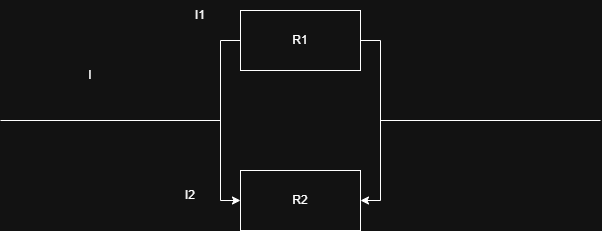

The diagram above was exported from draw.io. Its source (the exported page's mxGraphModel, read from the mxfile embedded in the PNG):
<mxGraphModel dx="1042" dy="626" grid="1" gridSize="10" guides="1" tooltips="1" connect="1" arrows="1" fold="1" page="1" pageScale="1" pageWidth="850" pageHeight="1100" math="0" shadow="0">
  <root>
    <mxCell id="0" />
    <mxCell id="1" parent="0" />
    <mxCell id="KIlG2-uTRCjTBC0kk7AE-3" edge="1" parent="1" source="KIlG2-uTRCjTBC0kk7AE-1" style="edgeStyle=orthogonalEdgeStyle;rounded=0;orthogonalLoop=1;jettySize=auto;html=1;exitX=0;exitY=0.5;exitDx=0;exitDy=0;entryX=0;entryY=0.5;entryDx=0;entryDy=0;" target="KIlG2-uTRCjTBC0kk7AE-2">
      <mxGeometry relative="1" as="geometry" />
    </mxCell>
    <mxCell id="KIlG2-uTRCjTBC0kk7AE-4" edge="1" parent="1" source="KIlG2-uTRCjTBC0kk7AE-1" style="edgeStyle=orthogonalEdgeStyle;rounded=0;orthogonalLoop=1;jettySize=auto;html=1;exitX=1;exitY=0.5;exitDx=0;exitDy=0;entryX=1;entryY=0.5;entryDx=0;entryDy=0;" target="KIlG2-uTRCjTBC0kk7AE-2">
      <mxGeometry relative="1" as="geometry" />
    </mxCell>
    <mxCell id="KIlG2-uTRCjTBC0kk7AE-1" parent="1" style="rounded=0;whiteSpace=wrap;html=1;" value="R1" vertex="1">
      <mxGeometry height="60" width="120" x="350" y="170" as="geometry" />
    </mxCell>
    <mxCell id="KIlG2-uTRCjTBC0kk7AE-2" parent="1" style="rounded=0;whiteSpace=wrap;html=1;" value="R2" vertex="1">
      <mxGeometry height="60" width="120" x="350" y="330" as="geometry" />
    </mxCell>
    <mxCell id="KIlG2-uTRCjTBC0kk7AE-5" edge="1" parent="1" style="endArrow=none;html=1;rounded=0;" value="">
      <mxGeometry height="50" relative="1" width="50" as="geometry">
        <mxPoint x="110" y="280" as="sourcePoint" />
        <mxPoint x="330" y="280" as="targetPoint" />
      </mxGeometry>
    </mxCell>
    <mxCell id="KIlG2-uTRCjTBC0kk7AE-6" edge="1" parent="1" style="endArrow=none;html=1;rounded=0;" value="">
      <mxGeometry height="50" relative="1" width="50" as="geometry">
        <mxPoint x="490" y="280" as="sourcePoint" />
        <mxPoint x="710" y="280" as="targetPoint" />
      </mxGeometry>
    </mxCell>
    <mxCell id="KIlG2-uTRCjTBC0kk7AE-7" parent="1" style="text;html=1;whiteSpace=wrap;strokeColor=none;fillColor=none;align=center;verticalAlign=middle;rounded=0;autosize=1;resizable=0;" value="I" vertex="1">
      <mxGeometry height="30" width="30" x="185" y="220" as="geometry" />
    </mxCell>
    <mxCell id="KIlG2-uTRCjTBC0kk7AE-8" parent="1" style="text;html=1;whiteSpace=wrap;strokeColor=none;fillColor=none;align=center;verticalAlign=middle;rounded=0;autosize=1;resizable=0;" value="I1" vertex="1">
      <mxGeometry height="30" width="30" x="295" y="160" as="geometry" />
    </mxCell>
    <mxCell id="KIlG2-uTRCjTBC0kk7AE-9" parent="1" style="text;html=1;whiteSpace=wrap;strokeColor=none;fillColor=none;align=center;verticalAlign=middle;rounded=0;autosize=1;resizable=0;" value="I2" vertex="1">
      <mxGeometry height="30" width="30" x="285" y="340" as="geometry" />
    </mxCell>
  </root>
</mxGraphModel>